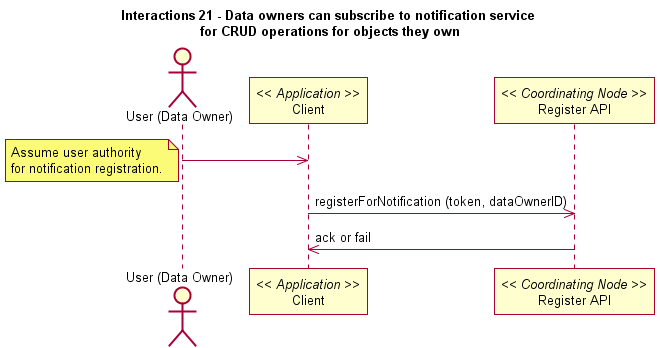

The diagram above was rendered by PlantUML. Its source (embedded in the PNG):
@startuml
title Interactions 21 - Data owners can subscribe to notification service \nfor CRUD operations for objects they own
actor "User (Data Owner)" as user
participant "Client" as app_client << Application >>
user -> app_client
note left
participant "Register API" as c_reg << Coordinating Node >>
app_client -> c_reg: registerForNotification (token, dataOwnerID)
c_reg -> app_client: ack or fail
@enduml